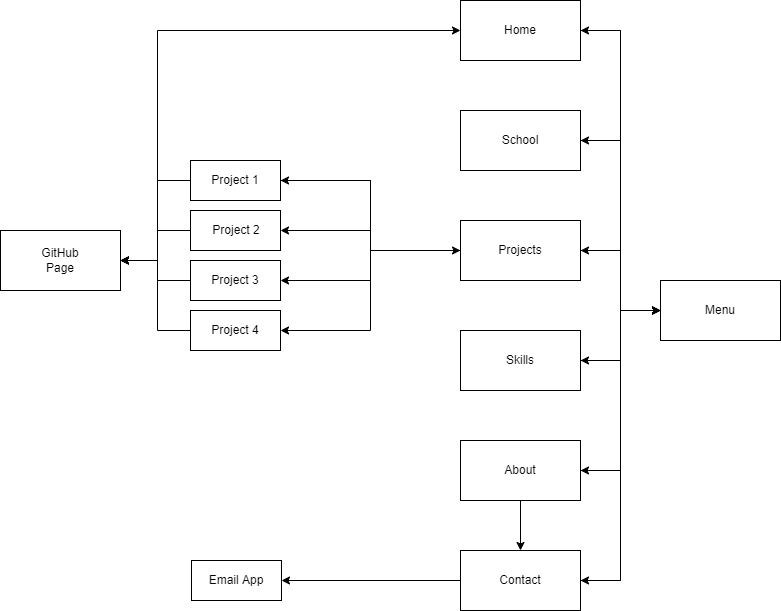

The diagram above was exported from draw.io. Its source (the exported page's mxGraphModel, read from the mxfile embedded in the PNG):
<mxGraphModel dx="1422" dy="754" grid="0" gridSize="10" guides="1" tooltips="1" connect="1" arrows="1" fold="1" page="0" pageScale="1" pageWidth="827" pageHeight="1169" background="none" math="0" shadow="0">
  <root>
    <mxCell id="WIyWlLk6GJQsqaUBKTNV-0" />
    <mxCell id="WIyWlLk6GJQsqaUBKTNV-1" parent="WIyWlLk6GJQsqaUBKTNV-0" />
    <mxCell id="prAXEdJetGnmJfvrCNhN-23" style="edgeStyle=orthogonalEdgeStyle;rounded=0;orthogonalLoop=1;jettySize=auto;html=1;entryX=0;entryY=0.5;entryDx=0;entryDy=0;" parent="WIyWlLk6GJQsqaUBKTNV-1" source="prAXEdJetGnmJfvrCNhN-0" target="prAXEdJetGnmJfvrCNhN-20" edge="1">
      <mxGeometry relative="1" as="geometry" />
    </mxCell>
    <mxCell id="prAXEdJetGnmJfvrCNhN-0" value="" style="rounded=0;whiteSpace=wrap;html=1;" parent="WIyWlLk6GJQsqaUBKTNV-1" vertex="1">
      <mxGeometry x="483" y="80" width="120" height="60" as="geometry" />
    </mxCell>
    <mxCell id="prAXEdJetGnmJfvrCNhN-1" value="Home" style="text;html=1;strokeColor=none;fillColor=none;align=center;verticalAlign=middle;whiteSpace=wrap;rounded=0;" parent="WIyWlLk6GJQsqaUBKTNV-1" vertex="1">
      <mxGeometry x="513" y="95" width="60" height="30" as="geometry" />
    </mxCell>
    <mxCell id="prAXEdJetGnmJfvrCNhN-25" style="edgeStyle=orthogonalEdgeStyle;rounded=0;orthogonalLoop=1;jettySize=auto;html=1;entryX=0;entryY=0.5;entryDx=0;entryDy=0;" parent="WIyWlLk6GJQsqaUBKTNV-1" source="prAXEdJetGnmJfvrCNhN-3" target="prAXEdJetGnmJfvrCNhN-20" edge="1">
      <mxGeometry relative="1" as="geometry" />
    </mxCell>
    <mxCell id="prAXEdJetGnmJfvrCNhN-3" value="" style="rounded=0;whiteSpace=wrap;html=1;" parent="WIyWlLk6GJQsqaUBKTNV-1" vertex="1">
      <mxGeometry x="483" y="190" width="120" height="60" as="geometry" />
    </mxCell>
    <mxCell id="prAXEdJetGnmJfvrCNhN-4" value="School" style="text;html=1;strokeColor=none;fillColor=none;align=center;verticalAlign=middle;whiteSpace=wrap;rounded=0;" parent="WIyWlLk6GJQsqaUBKTNV-1" vertex="1">
      <mxGeometry x="513" y="205" width="60" height="30" as="geometry" />
    </mxCell>
    <mxCell id="prAXEdJetGnmJfvrCNhN-27" style="edgeStyle=orthogonalEdgeStyle;rounded=0;orthogonalLoop=1;jettySize=auto;html=1;exitX=1;exitY=0.5;exitDx=0;exitDy=0;entryX=0;entryY=0.5;entryDx=0;entryDy=0;" parent="WIyWlLk6GJQsqaUBKTNV-1" source="prAXEdJetGnmJfvrCNhN-5" target="prAXEdJetGnmJfvrCNhN-20" edge="1">
      <mxGeometry relative="1" as="geometry">
        <mxPoint x="683" y="330" as="targetPoint" />
        <Array as="points">
          <mxPoint x="643" y="330" />
          <mxPoint x="643" y="390" />
        </Array>
      </mxGeometry>
    </mxCell>
    <mxCell id="prAXEdJetGnmJfvrCNhN-39" style="edgeStyle=orthogonalEdgeStyle;rounded=0;orthogonalLoop=1;jettySize=auto;html=1;entryX=1;entryY=0.5;entryDx=0;entryDy=0;" parent="WIyWlLk6GJQsqaUBKTNV-1" source="prAXEdJetGnmJfvrCNhN-5" target="prAXEdJetGnmJfvrCNhN-35" edge="1">
      <mxGeometry relative="1" as="geometry" />
    </mxCell>
    <mxCell id="prAXEdJetGnmJfvrCNhN-40" style="edgeStyle=orthogonalEdgeStyle;rounded=0;orthogonalLoop=1;jettySize=auto;html=1;" parent="WIyWlLk6GJQsqaUBKTNV-1" source="prAXEdJetGnmJfvrCNhN-5" target="prAXEdJetGnmJfvrCNhN-36" edge="1">
      <mxGeometry relative="1" as="geometry" />
    </mxCell>
    <mxCell id="prAXEdJetGnmJfvrCNhN-41" style="edgeStyle=orthogonalEdgeStyle;rounded=0;orthogonalLoop=1;jettySize=auto;html=1;" parent="WIyWlLk6GJQsqaUBKTNV-1" source="prAXEdJetGnmJfvrCNhN-5" target="prAXEdJetGnmJfvrCNhN-37" edge="1">
      <mxGeometry relative="1" as="geometry" />
    </mxCell>
    <mxCell id="prAXEdJetGnmJfvrCNhN-42" style="edgeStyle=orthogonalEdgeStyle;rounded=0;orthogonalLoop=1;jettySize=auto;html=1;entryX=1;entryY=0.5;entryDx=0;entryDy=0;" parent="WIyWlLk6GJQsqaUBKTNV-1" source="prAXEdJetGnmJfvrCNhN-5" target="prAXEdJetGnmJfvrCNhN-38" edge="1">
      <mxGeometry relative="1" as="geometry" />
    </mxCell>
    <mxCell id="prAXEdJetGnmJfvrCNhN-5" value="" style="rounded=0;whiteSpace=wrap;html=1;" parent="WIyWlLk6GJQsqaUBKTNV-1" vertex="1">
      <mxGeometry x="483" y="300" width="120" height="60" as="geometry" />
    </mxCell>
    <mxCell id="prAXEdJetGnmJfvrCNhN-6" value="Projects" style="text;html=1;strokeColor=none;fillColor=none;align=center;verticalAlign=middle;whiteSpace=wrap;rounded=0;" parent="WIyWlLk6GJQsqaUBKTNV-1" vertex="1">
      <mxGeometry x="513" y="315" width="60" height="30" as="geometry" />
    </mxCell>
    <mxCell id="prAXEdJetGnmJfvrCNhN-29" style="edgeStyle=orthogonalEdgeStyle;rounded=0;orthogonalLoop=1;jettySize=auto;html=1;entryX=0;entryY=0.5;entryDx=0;entryDy=0;" parent="WIyWlLk6GJQsqaUBKTNV-1" source="prAXEdJetGnmJfvrCNhN-7" target="prAXEdJetGnmJfvrCNhN-20" edge="1">
      <mxGeometry relative="1" as="geometry" />
    </mxCell>
    <mxCell id="prAXEdJetGnmJfvrCNhN-7" value="" style="rounded=0;whiteSpace=wrap;html=1;" parent="WIyWlLk6GJQsqaUBKTNV-1" vertex="1">
      <mxGeometry x="483" y="410" width="120" height="60" as="geometry" />
    </mxCell>
    <mxCell id="prAXEdJetGnmJfvrCNhN-8" value="Skills" style="text;html=1;strokeColor=none;fillColor=none;align=center;verticalAlign=middle;whiteSpace=wrap;rounded=0;" parent="WIyWlLk6GJQsqaUBKTNV-1" vertex="1">
      <mxGeometry x="513" y="425" width="60" height="30" as="geometry" />
    </mxCell>
    <mxCell id="prAXEdJetGnmJfvrCNhN-31" style="edgeStyle=orthogonalEdgeStyle;rounded=0;orthogonalLoop=1;jettySize=auto;html=1;entryX=0;entryY=0.5;entryDx=0;entryDy=0;" parent="WIyWlLk6GJQsqaUBKTNV-1" source="prAXEdJetGnmJfvrCNhN-9" target="prAXEdJetGnmJfvrCNhN-20" edge="1">
      <mxGeometry relative="1" as="geometry" />
    </mxCell>
    <mxCell id="prAXEdJetGnmJfvrCNhN-52" style="edgeStyle=orthogonalEdgeStyle;rounded=0;orthogonalLoop=1;jettySize=auto;html=1;entryX=0.5;entryY=0;entryDx=0;entryDy=0;" parent="WIyWlLk6GJQsqaUBKTNV-1" source="prAXEdJetGnmJfvrCNhN-9" target="prAXEdJetGnmJfvrCNhN-11" edge="1">
      <mxGeometry relative="1" as="geometry" />
    </mxCell>
    <mxCell id="prAXEdJetGnmJfvrCNhN-9" value="" style="rounded=0;whiteSpace=wrap;html=1;" parent="WIyWlLk6GJQsqaUBKTNV-1" vertex="1">
      <mxGeometry x="483" y="520" width="120" height="60" as="geometry" />
    </mxCell>
    <mxCell id="prAXEdJetGnmJfvrCNhN-10" value="About" style="text;html=1;strokeColor=none;fillColor=none;align=center;verticalAlign=middle;whiteSpace=wrap;rounded=0;" parent="WIyWlLk6GJQsqaUBKTNV-1" vertex="1">
      <mxGeometry x="513" y="535" width="60" height="30" as="geometry" />
    </mxCell>
    <mxCell id="prAXEdJetGnmJfvrCNhN-33" style="edgeStyle=orthogonalEdgeStyle;rounded=0;orthogonalLoop=1;jettySize=auto;html=1;entryX=0;entryY=0.5;entryDx=0;entryDy=0;" parent="WIyWlLk6GJQsqaUBKTNV-1" source="prAXEdJetGnmJfvrCNhN-11" target="prAXEdJetGnmJfvrCNhN-20" edge="1">
      <mxGeometry relative="1" as="geometry" />
    </mxCell>
    <mxCell id="prAXEdJetGnmJfvrCNhN-51" style="edgeStyle=orthogonalEdgeStyle;rounded=0;orthogonalLoop=1;jettySize=auto;html=1;entryX=1;entryY=0.5;entryDx=0;entryDy=0;" parent="WIyWlLk6GJQsqaUBKTNV-1" source="prAXEdJetGnmJfvrCNhN-11" target="prAXEdJetGnmJfvrCNhN-49" edge="1">
      <mxGeometry relative="1" as="geometry" />
    </mxCell>
    <mxCell id="prAXEdJetGnmJfvrCNhN-11" value="" style="rounded=0;whiteSpace=wrap;html=1;" parent="WIyWlLk6GJQsqaUBKTNV-1" vertex="1">
      <mxGeometry x="483" y="630" width="120" height="60" as="geometry" />
    </mxCell>
    <mxCell id="prAXEdJetGnmJfvrCNhN-12" value="Contact" style="text;html=1;strokeColor=none;fillColor=none;align=center;verticalAlign=middle;whiteSpace=wrap;rounded=0;" parent="WIyWlLk6GJQsqaUBKTNV-1" vertex="1">
      <mxGeometry x="513" y="645" width="60" height="30" as="geometry" />
    </mxCell>
    <mxCell id="prAXEdJetGnmJfvrCNhN-24" style="edgeStyle=orthogonalEdgeStyle;rounded=0;orthogonalLoop=1;jettySize=auto;html=1;" parent="WIyWlLk6GJQsqaUBKTNV-1" source="prAXEdJetGnmJfvrCNhN-20" edge="1">
      <mxGeometry relative="1" as="geometry">
        <mxPoint x="603" y="110" as="targetPoint" />
        <Array as="points">
          <mxPoint x="643" y="390" />
          <mxPoint x="643" y="110" />
        </Array>
      </mxGeometry>
    </mxCell>
    <mxCell id="prAXEdJetGnmJfvrCNhN-26" style="edgeStyle=orthogonalEdgeStyle;rounded=0;orthogonalLoop=1;jettySize=auto;html=1;" parent="WIyWlLk6GJQsqaUBKTNV-1" source="prAXEdJetGnmJfvrCNhN-20" edge="1">
      <mxGeometry relative="1" as="geometry">
        <mxPoint x="603" y="220" as="targetPoint" />
        <Array as="points">
          <mxPoint x="643" y="390" />
          <mxPoint x="643" y="220" />
        </Array>
      </mxGeometry>
    </mxCell>
    <mxCell id="prAXEdJetGnmJfvrCNhN-28" style="edgeStyle=orthogonalEdgeStyle;rounded=0;orthogonalLoop=1;jettySize=auto;html=1;entryX=1;entryY=0.5;entryDx=0;entryDy=0;" parent="WIyWlLk6GJQsqaUBKTNV-1" source="prAXEdJetGnmJfvrCNhN-20" target="prAXEdJetGnmJfvrCNhN-5" edge="1">
      <mxGeometry relative="1" as="geometry" />
    </mxCell>
    <mxCell id="prAXEdJetGnmJfvrCNhN-30" style="edgeStyle=orthogonalEdgeStyle;rounded=0;orthogonalLoop=1;jettySize=auto;html=1;entryX=1;entryY=0.5;entryDx=0;entryDy=0;" parent="WIyWlLk6GJQsqaUBKTNV-1" source="prAXEdJetGnmJfvrCNhN-20" target="prAXEdJetGnmJfvrCNhN-7" edge="1">
      <mxGeometry relative="1" as="geometry" />
    </mxCell>
    <mxCell id="prAXEdJetGnmJfvrCNhN-32" style="edgeStyle=orthogonalEdgeStyle;rounded=0;orthogonalLoop=1;jettySize=auto;html=1;" parent="WIyWlLk6GJQsqaUBKTNV-1" source="prAXEdJetGnmJfvrCNhN-20" edge="1">
      <mxGeometry relative="1" as="geometry">
        <mxPoint x="603" y="550" as="targetPoint" />
        <Array as="points">
          <mxPoint x="643" y="390" />
          <mxPoint x="643" y="550" />
        </Array>
      </mxGeometry>
    </mxCell>
    <mxCell id="prAXEdJetGnmJfvrCNhN-34" style="edgeStyle=orthogonalEdgeStyle;rounded=0;orthogonalLoop=1;jettySize=auto;html=1;entryX=1;entryY=0.5;entryDx=0;entryDy=0;" parent="WIyWlLk6GJQsqaUBKTNV-1" source="prAXEdJetGnmJfvrCNhN-20" target="prAXEdJetGnmJfvrCNhN-11" edge="1">
      <mxGeometry relative="1" as="geometry" />
    </mxCell>
    <mxCell id="prAXEdJetGnmJfvrCNhN-20" value="" style="rounded=0;whiteSpace=wrap;html=1;" parent="WIyWlLk6GJQsqaUBKTNV-1" vertex="1">
      <mxGeometry x="683" y="360" width="120" height="60" as="geometry" />
    </mxCell>
    <mxCell id="prAXEdJetGnmJfvrCNhN-21" value="Menu" style="text;html=1;strokeColor=none;fillColor=none;align=center;verticalAlign=middle;whiteSpace=wrap;rounded=0;" parent="WIyWlLk6GJQsqaUBKTNV-1" vertex="1">
      <mxGeometry x="713" y="375" width="60" height="30" as="geometry" />
    </mxCell>
    <mxCell id="prAXEdJetGnmJfvrCNhN-43" style="edgeStyle=orthogonalEdgeStyle;rounded=0;orthogonalLoop=1;jettySize=auto;html=1;entryX=0;entryY=0.5;entryDx=0;entryDy=0;" parent="WIyWlLk6GJQsqaUBKTNV-1" source="prAXEdJetGnmJfvrCNhN-35" target="prAXEdJetGnmJfvrCNhN-5" edge="1">
      <mxGeometry relative="1" as="geometry" />
    </mxCell>
    <mxCell id="prAXEdJetGnmJfvrCNhN-55" style="edgeStyle=orthogonalEdgeStyle;rounded=0;orthogonalLoop=1;jettySize=auto;html=1;entryX=1;entryY=0.5;entryDx=0;entryDy=0;" parent="WIyWlLk6GJQsqaUBKTNV-1" source="prAXEdJetGnmJfvrCNhN-35" target="prAXEdJetGnmJfvrCNhN-53" edge="1">
      <mxGeometry relative="1" as="geometry">
        <Array as="points">
          <mxPoint x="180" y="260" />
          <mxPoint x="180" y="340" />
        </Array>
      </mxGeometry>
    </mxCell>
    <mxCell id="prAXEdJetGnmJfvrCNhN-66" style="edgeStyle=orthogonalEdgeStyle;rounded=0;orthogonalLoop=1;jettySize=auto;html=1;entryX=0;entryY=0.5;entryDx=0;entryDy=0;startSize=1;endSize=6;" parent="WIyWlLk6GJQsqaUBKTNV-1" source="prAXEdJetGnmJfvrCNhN-35" target="prAXEdJetGnmJfvrCNhN-0" edge="1">
      <mxGeometry relative="1" as="geometry">
        <Array as="points">
          <mxPoint x="180" y="260" />
          <mxPoint x="180" y="110" />
        </Array>
      </mxGeometry>
    </mxCell>
    <mxCell id="prAXEdJetGnmJfvrCNhN-35" value="" style="rounded=0;whiteSpace=wrap;html=1;" parent="WIyWlLk6GJQsqaUBKTNV-1" vertex="1">
      <mxGeometry x="213" y="240" width="90" height="40" as="geometry" />
    </mxCell>
    <mxCell id="prAXEdJetGnmJfvrCNhN-57" style="edgeStyle=orthogonalEdgeStyle;rounded=0;orthogonalLoop=1;jettySize=auto;html=1;" parent="WIyWlLk6GJQsqaUBKTNV-1" source="prAXEdJetGnmJfvrCNhN-36" target="prAXEdJetGnmJfvrCNhN-53" edge="1">
      <mxGeometry relative="1" as="geometry">
        <Array as="points">
          <mxPoint x="180" y="310" />
          <mxPoint x="180" y="340" />
        </Array>
      </mxGeometry>
    </mxCell>
    <mxCell id="prAXEdJetGnmJfvrCNhN-36" value="" style="rounded=0;whiteSpace=wrap;html=1;" parent="WIyWlLk6GJQsqaUBKTNV-1" vertex="1">
      <mxGeometry x="213" y="290" width="90" height="40" as="geometry" />
    </mxCell>
    <mxCell id="prAXEdJetGnmJfvrCNhN-59" style="edgeStyle=orthogonalEdgeStyle;rounded=0;orthogonalLoop=1;jettySize=auto;html=1;entryX=1;entryY=0.5;entryDx=0;entryDy=0;" parent="WIyWlLk6GJQsqaUBKTNV-1" source="prAXEdJetGnmJfvrCNhN-37" target="prAXEdJetGnmJfvrCNhN-53" edge="1">
      <mxGeometry relative="1" as="geometry">
        <Array as="points">
          <mxPoint x="180" y="360" />
          <mxPoint x="180" y="340" />
        </Array>
      </mxGeometry>
    </mxCell>
    <mxCell id="prAXEdJetGnmJfvrCNhN-37" value="" style="rounded=0;whiteSpace=wrap;html=1;" parent="WIyWlLk6GJQsqaUBKTNV-1" vertex="1">
      <mxGeometry x="213" y="340" width="90" height="40" as="geometry" />
    </mxCell>
    <mxCell id="prAXEdJetGnmJfvrCNhN-61" style="edgeStyle=orthogonalEdgeStyle;rounded=0;orthogonalLoop=1;jettySize=auto;html=1;entryX=1;entryY=0.5;entryDx=0;entryDy=0;" parent="WIyWlLk6GJQsqaUBKTNV-1" source="prAXEdJetGnmJfvrCNhN-38" target="prAXEdJetGnmJfvrCNhN-53" edge="1">
      <mxGeometry relative="1" as="geometry">
        <Array as="points">
          <mxPoint x="180" y="410" />
          <mxPoint x="180" y="340" />
        </Array>
      </mxGeometry>
    </mxCell>
    <mxCell id="prAXEdJetGnmJfvrCNhN-38" value="" style="rounded=0;whiteSpace=wrap;html=1;" parent="WIyWlLk6GJQsqaUBKTNV-1" vertex="1">
      <mxGeometry x="213" y="390" width="90" height="40" as="geometry" />
    </mxCell>
    <mxCell id="prAXEdJetGnmJfvrCNhN-44" value="Project 1" style="text;html=1;strokeColor=none;fillColor=none;align=center;verticalAlign=middle;whiteSpace=wrap;rounded=0;" parent="WIyWlLk6GJQsqaUBKTNV-1" vertex="1">
      <mxGeometry x="228" y="245" width="60" height="30" as="geometry" />
    </mxCell>
    <mxCell id="prAXEdJetGnmJfvrCNhN-45" value="Project 2" style="text;html=1;strokeColor=none;fillColor=none;align=center;verticalAlign=middle;whiteSpace=wrap;rounded=0;" parent="WIyWlLk6GJQsqaUBKTNV-1" vertex="1">
      <mxGeometry x="229" y="295" width="60" height="30" as="geometry" />
    </mxCell>
    <mxCell id="prAXEdJetGnmJfvrCNhN-46" value="Project 3" style="text;html=1;strokeColor=none;fillColor=none;align=center;verticalAlign=middle;whiteSpace=wrap;rounded=0;" parent="WIyWlLk6GJQsqaUBKTNV-1" vertex="1">
      <mxGeometry x="228" y="345" width="60" height="30" as="geometry" />
    </mxCell>
    <mxCell id="prAXEdJetGnmJfvrCNhN-47" value="Project 4" style="text;html=1;strokeColor=none;fillColor=none;align=center;verticalAlign=middle;whiteSpace=wrap;rounded=0;" parent="WIyWlLk6GJQsqaUBKTNV-1" vertex="1">
      <mxGeometry x="228" y="395" width="60" height="30" as="geometry" />
    </mxCell>
    <mxCell id="prAXEdJetGnmJfvrCNhN-49" value="" style="rounded=0;whiteSpace=wrap;html=1;" parent="WIyWlLk6GJQsqaUBKTNV-1" vertex="1">
      <mxGeometry x="214" y="640" width="90" height="40" as="geometry" />
    </mxCell>
    <mxCell id="prAXEdJetGnmJfvrCNhN-50" value="Email App" style="text;html=1;strokeColor=none;fillColor=none;align=center;verticalAlign=middle;whiteSpace=wrap;rounded=0;" parent="WIyWlLk6GJQsqaUBKTNV-1" vertex="1">
      <mxGeometry x="229" y="645" width="60" height="30" as="geometry" />
    </mxCell>
    <mxCell id="prAXEdJetGnmJfvrCNhN-53" value="" style="rounded=0;whiteSpace=wrap;html=1;" parent="WIyWlLk6GJQsqaUBKTNV-1" vertex="1">
      <mxGeometry x="23" y="310" width="120" height="60" as="geometry" />
    </mxCell>
    <mxCell id="prAXEdJetGnmJfvrCNhN-54" value="GitHub Page" style="text;html=1;strokeColor=none;fillColor=none;align=center;verticalAlign=middle;whiteSpace=wrap;rounded=0;" parent="WIyWlLk6GJQsqaUBKTNV-1" vertex="1">
      <mxGeometry x="53" y="325" width="60" height="30" as="geometry" />
    </mxCell>
  </root>
</mxGraphModel>